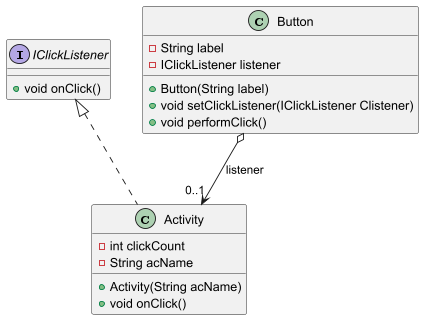

The diagram above was rendered by PlantUML. Its source (embedded in the PNG):
@startuml
'https://plantuml.com/class-diagram

'IClickListener là observer
interface IClickListener{
    + void onClick()
}
'Button là subject
class Button{
    - String label
    - IClickListener listener
    + Button(String label)
    + void setClickListener(IClickListener Clistener)
    + void performClick()
}

class Activity implements IClickListener{
    - int clickCount
    - String acName
    + Activity(String acName)
    + void onClick()
}

Button o--> "0..1" Activity: listener
@enduml